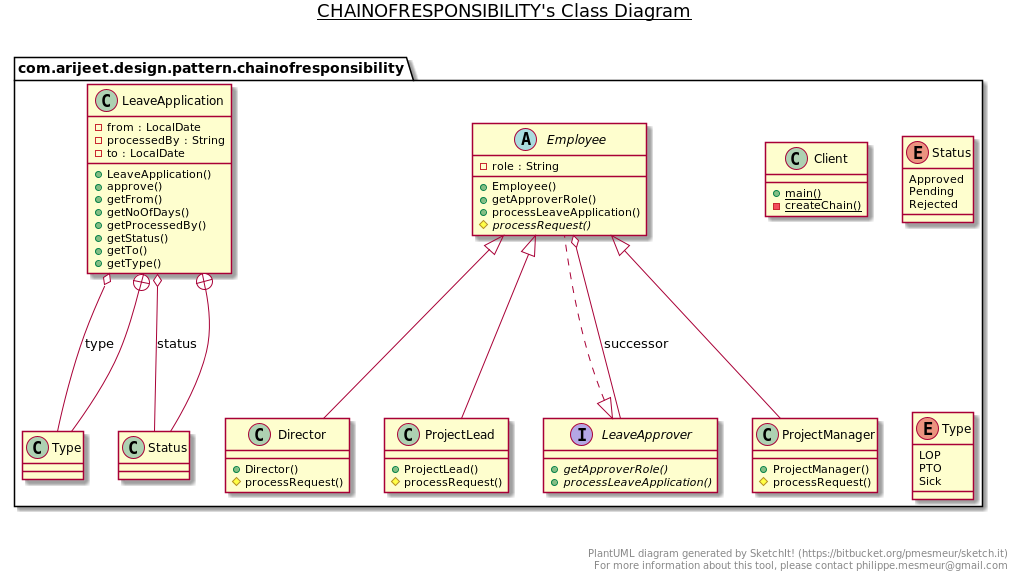

The diagram above was rendered by PlantUML. Its source (embedded in the PNG):
@startuml

title __CHAINOFRESPONSIBILITY's Class Diagram__\n

  namespace com.arijeet.design.pattern.chainofresponsibility {
    class com.arijeet.design.pattern.chainofresponsibility.Client {
        {static} + main()
        {static} - createChain()
    }
  }
  

  namespace com.arijeet.design.pattern.chainofresponsibility {
    class com.arijeet.design.pattern.chainofresponsibility.Director {
        + Director()
        # processRequest()
    }
  }
  

  namespace com.arijeet.design.pattern.chainofresponsibility {
    abstract class com.arijeet.design.pattern.chainofresponsibility.Employee {
        - role : String
        + Employee()
        + getApproverRole()
        + processLeaveApplication()
        {abstract} # processRequest()
    }
  }
  

  namespace com.arijeet.design.pattern.chainofresponsibility {
    class com.arijeet.design.pattern.chainofresponsibility.LeaveApplication {
        - from : LocalDate
        - processedBy : String
        - to : LocalDate
        + LeaveApplication()
        + approve()
        + getFrom()
        + getNoOfDays()
        + getProcessedBy()
        + getStatus()
        + getTo()
        + getType()
    }
  }
  

  namespace com.arijeet.design.pattern.chainofresponsibility {
    enum Status {
      Approved
      Pending
      Rejected
    }
  }
  

  namespace com.arijeet.design.pattern.chainofresponsibility {
    enum Type {
      LOP
      PTO
      Sick
    }
  }
  

  namespace com.arijeet.design.pattern.chainofresponsibility {
    interface com.arijeet.design.pattern.chainofresponsibility.LeaveApprover {
        {abstract} + getApproverRole()
        {abstract} + processLeaveApplication()
    }
  }
  

  namespace com.arijeet.design.pattern.chainofresponsibility {
    class com.arijeet.design.pattern.chainofresponsibility.ProjectLead {
        + ProjectLead()
        # processRequest()
    }
  }
  

  namespace com.arijeet.design.pattern.chainofresponsibility {
    class com.arijeet.design.pattern.chainofresponsibility.ProjectManager {
        + ProjectManager()
        # processRequest()
    }
  }
  

  com.arijeet.design.pattern.chainofresponsibility.Director -up-|> com.arijeet.design.pattern.chainofresponsibility.Employee
  com.arijeet.design.pattern.chainofresponsibility.Employee .up.|> com.arijeet.design.pattern.chainofresponsibility.LeaveApprover
  com.arijeet.design.pattern.chainofresponsibility.Employee o-- com.arijeet.design.pattern.chainofresponsibility.LeaveApprover : successor
  com.arijeet.design.pattern.chainofresponsibility.LeaveApplication o-- com.arijeet.design.pattern.chainofresponsibility.LeaveApplication.Status : status
  com.arijeet.design.pattern.chainofresponsibility.LeaveApplication o-- com.arijeet.design.pattern.chainofresponsibility.LeaveApplication.Type : type
  com.arijeet.design.pattern.chainofresponsibility.LeaveApplication +-down- com.arijeet.design.pattern.chainofresponsibility.LeaveApplication.Status
  com.arijeet.design.pattern.chainofresponsibility.LeaveApplication +-down- com.arijeet.design.pattern.chainofresponsibility.LeaveApplication.Type
  com.arijeet.design.pattern.chainofresponsibility.ProjectLead -up-|> com.arijeet.design.pattern.chainofresponsibility.Employee
  com.arijeet.design.pattern.chainofresponsibility.ProjectManager -up-|> com.arijeet.design.pattern.chainofresponsibility.Employee


right footer


PlantUML diagram generated by SketchIt! (https://bitbucket.org/pmesmeur/sketch.it)
For more information about this tool, please contact philippe.mesmeur@gmail.com
endfooter

@enduml